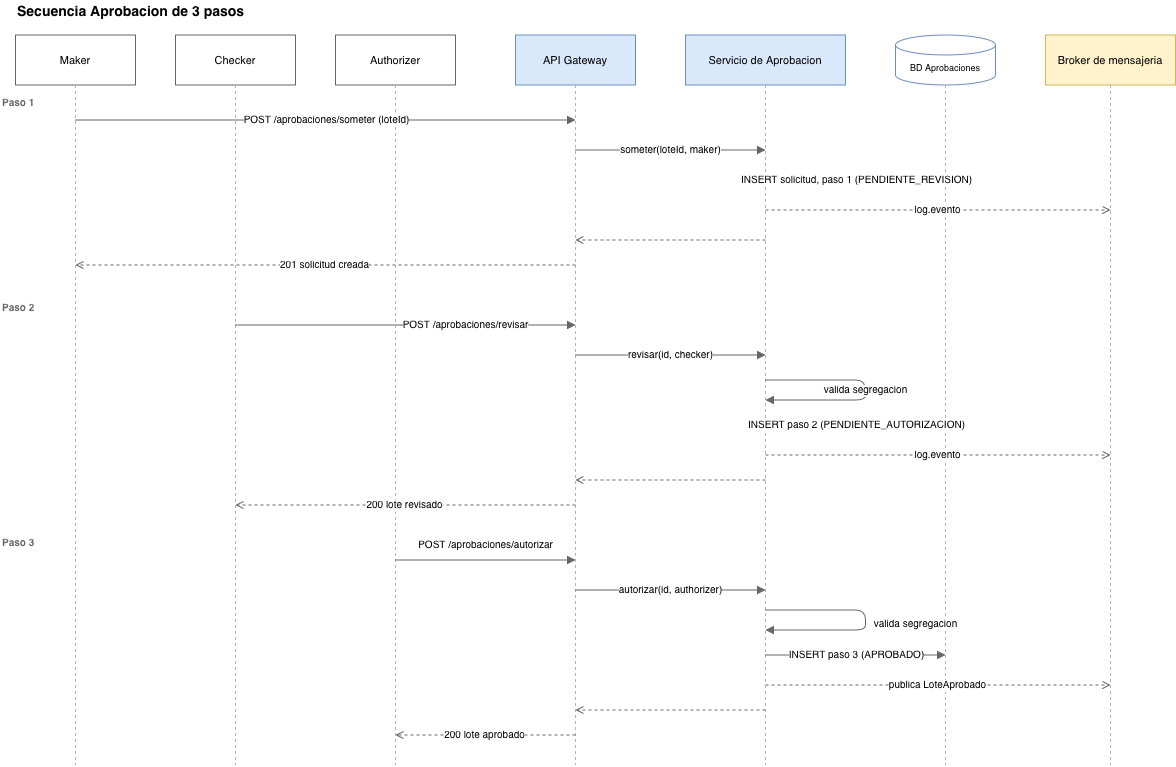

The diagram above was exported from draw.io. Its source (the exported page's mxGraphModel, read from the mxfile embedded in the PNG):
<mxGraphModel dx="1239" dy="935" grid="1" gridSize="10" guides="1" tooltips="1" connect="1" arrows="1" fold="1" page="1" pageScale="1" pageWidth="1250" pageHeight="850" math="0" shadow="0">
  <root>
    <mxCell id="0" />
    <mxCell id="1" parent="0" />
    <mxCell id="t1" parent="1" style="text;html=1;align=left;verticalAlign=middle;fontSize=14;fontStyle=1;" value="Secuencia Aprobacion de 3 pasos" vertex="1">
      <mxGeometry height="25" width="600" x="30" y="5" as="geometry" />
    </mxCell>
    <mxCell id="pMaker" parent="1" style="rounded=0;whiteSpace=wrap;html=1;fillColor=#ffffff;strokeColor=#666666;fontSize=11;" value="Maker" vertex="1">
      <mxGeometry height="50" width="120" x="30" y="40" as="geometry" />
    </mxCell>
    <mxCell id="pChecker" parent="1" style="rounded=0;whiteSpace=wrap;html=1;fillColor=#ffffff;strokeColor=#666666;fontSize=11;" value="Checker" vertex="1">
      <mxGeometry height="50" width="120" x="190" y="40" as="geometry" />
    </mxCell>
    <mxCell id="pAuth" parent="1" style="rounded=0;whiteSpace=wrap;html=1;fillColor=#ffffff;strokeColor=#666666;fontSize=11;" value="Authorizer" vertex="1">
      <mxGeometry height="50" width="120" x="350" y="40" as="geometry" />
    </mxCell>
    <mxCell id="pGw" parent="1" style="rounded=0;whiteSpace=wrap;html=1;fillColor=#dae8fc;strokeColor=#6c8ebf;fontSize=11;" value="API Gateway" vertex="1">
      <mxGeometry height="50" width="120" x="530" y="40" as="geometry" />
    </mxCell>
    <mxCell id="pAp" parent="1" style="rounded=0;whiteSpace=wrap;html=1;fillColor=#dae8fc;strokeColor=#6c8ebf;fontSize=11;" value="Servicio de Aprobacion" vertex="1">
      <mxGeometry height="50" width="160" x="700" y="40" as="geometry" />
    </mxCell>
    <mxCell id="pDb" parent="1" style="shape=cylinder3;whiteSpace=wrap;html=1;boundedLbl=1;backgroundOutline=1;size=10;fillColor=#ffffff;strokeColor=#6c8ebf;fontSize=9;" value="BD Aprobaciones" vertex="1">
      <mxGeometry height="50" width="100" x="910" y="40" as="geometry" />
    </mxCell>
    <mxCell id="pBr" parent="1" style="rounded=0;whiteSpace=wrap;html=1;fillColor=#fff2cc;strokeColor=#d6b656;fontSize=11;" value="Broker de mensajeria" vertex="1">
      <mxGeometry height="50" width="130" x="1060" y="40" as="geometry" />
    </mxCell>
    <mxCell id="ll1" edge="1" parent="1" style="html=1;strokeColor=#b3b3b3;dashed=1;endArrow=none;">
      <mxGeometry relative="1" as="geometry">
        <mxPoint x="90" y="90" as="sourcePoint" />
        <mxPoint x="90" y="770" as="targetPoint" />
      </mxGeometry>
    </mxCell>
    <mxCell id="ll2" edge="1" parent="1" style="html=1;strokeColor=#b3b3b3;dashed=1;endArrow=none;">
      <mxGeometry relative="1" as="geometry">
        <mxPoint x="250" y="90" as="sourcePoint" />
        <mxPoint x="250" y="770" as="targetPoint" />
      </mxGeometry>
    </mxCell>
    <mxCell id="ll3" edge="1" parent="1" style="html=1;strokeColor=#b3b3b3;dashed=1;endArrow=none;">
      <mxGeometry relative="1" as="geometry">
        <mxPoint x="410" y="90" as="sourcePoint" />
        <mxPoint x="410" y="770" as="targetPoint" />
      </mxGeometry>
    </mxCell>
    <mxCell id="ll4" edge="1" parent="1" style="html=1;strokeColor=#b3b3b3;dashed=1;endArrow=none;">
      <mxGeometry relative="1" as="geometry">
        <mxPoint x="590" y="90" as="sourcePoint" />
        <mxPoint x="590" y="770" as="targetPoint" />
      </mxGeometry>
    </mxCell>
    <mxCell id="ll5" edge="1" parent="1" style="html=1;strokeColor=#b3b3b3;dashed=1;endArrow=none;">
      <mxGeometry relative="1" as="geometry">
        <mxPoint x="780" y="90" as="sourcePoint" />
        <mxPoint x="780" y="770" as="targetPoint" />
      </mxGeometry>
    </mxCell>
    <mxCell id="ll6" edge="1" parent="1" style="html=1;strokeColor=#b3b3b3;dashed=1;endArrow=none;">
      <mxGeometry relative="1" as="geometry">
        <mxPoint x="960" y="90" as="sourcePoint" />
        <mxPoint x="960" y="770" as="targetPoint" />
      </mxGeometry>
    </mxCell>
    <mxCell id="ll7" edge="1" parent="1" style="html=1;strokeColor=#b3b3b3;dashed=1;endArrow=none;">
      <mxGeometry relative="1" as="geometry">
        <mxPoint x="1125" y="90" as="sourcePoint" />
        <mxPoint x="1125" y="770" as="targetPoint" />
      </mxGeometry>
    </mxCell>
    <mxCell id="f1" parent="1" style="text;html=1;align=left;verticalAlign=middle;fontSize=10;fontStyle=1;fontColor=#666666;" value="Paso 1" vertex="1">
      <mxGeometry height="16" width="70" x="15" y="100" as="geometry" />
    </mxCell>
    <mxCell id="m1" edge="1" parent="1" style="html=1;strokeColor=#666666;endArrow=block;endFill=1;fontSize=10;labelBackgroundColor=#ffffff;" value="POST /aprobaciones/someter (loteId)">
      <mxGeometry relative="1" as="geometry">
        <mxPoint x="90" y="125" as="sourcePoint" />
        <mxPoint x="590" y="125" as="targetPoint" />
      </mxGeometry>
    </mxCell>
    <mxCell id="m2" edge="1" parent="1" style="html=1;strokeColor=#666666;endArrow=block;endFill=1;fontSize=10;labelBackgroundColor=#ffffff;" value="someter(loteId, maker)">
      <mxGeometry relative="1" as="geometry">
        <mxPoint x="590" y="155" as="sourcePoint" />
        <mxPoint x="780" y="155" as="targetPoint" />
      </mxGeometry>
    </mxCell>
    <mxCell id="m3" edge="1" parent="1" style="html=1;strokeColor=#666666;endArrow=block;endFill=1;fontSize=10;labelBackgroundColor=#ffffff;" value="INSERT solicitud, paso 1 (PENDIENTE_REVISION)">
      <mxGeometry relative="1" as="geometry">
        <mxPoint x="780" y="185" as="sourcePoint" />
        <mxPoint x="960" y="185" as="targetPoint" />
      </mxGeometry>
    </mxCell>
    <mxCell id="m4" edge="1" parent="1" style="html=1;strokeColor=#666666;dashed=1;endArrow=open;endFill=0;fontSize=10;labelBackgroundColor=#ffffff;" value="log.evento">
      <mxGeometry relative="1" as="geometry">
        <mxPoint x="780" y="215" as="sourcePoint" />
        <mxPoint x="1125" y="215" as="targetPoint" />
      </mxGeometry>
    </mxCell>
    <mxCell id="m5" edge="1" parent="1" style="html=1;strokeColor=#666666;dashed=1;endArrow=open;endFill=0;fontSize=10;labelBackgroundColor=#ffffff;">
      <mxGeometry relative="1" as="geometry">
        <mxPoint x="780" y="245" as="sourcePoint" />
        <mxPoint x="590" y="245" as="targetPoint" />
      </mxGeometry>
    </mxCell>
    <mxCell id="m6" edge="1" parent="1" style="html=1;strokeColor=#666666;dashed=1;endArrow=open;endFill=0;fontSize=10;labelBackgroundColor=#ffffff;" value="201 solicitud creada">
      <mxGeometry relative="1" as="geometry">
        <mxPoint x="590" y="270" as="sourcePoint" />
        <mxPoint x="90" y="270" as="targetPoint" />
      </mxGeometry>
    </mxCell>
    <mxCell id="f2" parent="1" style="text;html=1;align=left;verticalAlign=middle;fontSize=10;fontStyle=1;fontColor=#666666;" value="Paso 2" vertex="1">
      <mxGeometry height="16" width="70" x="15" y="305" as="geometry" />
    </mxCell>
    <mxCell id="m7" edge="1" parent="1" style="html=1;strokeColor=#666666;endArrow=block;endFill=1;fontSize=10;labelBackgroundColor=#ffffff;" value="POST /aprobaciones/revisar">
      <mxGeometry relative="1" x="0.3529" as="geometry">
        <mxPoint x="1" as="offset" />
        <mxPoint x="250" y="330" as="sourcePoint" />
        <mxPoint x="590" y="330" as="targetPoint" />
      </mxGeometry>
    </mxCell>
    <mxCell id="m8" edge="1" parent="1" style="html=1;strokeColor=#666666;endArrow=block;endFill=1;fontSize=10;labelBackgroundColor=#ffffff;" value="revisar(id, checker)">
      <mxGeometry relative="1" as="geometry">
        <mxPoint x="590" y="360" as="sourcePoint" />
        <mxPoint x="780" y="360" as="targetPoint" />
      </mxGeometry>
    </mxCell>
    <mxCell id="m9" edge="1" parent="1" style="html=1;strokeColor=#666666;endArrow=block;endFill=1;fontSize=10;labelBackgroundColor=#ffffff;" value="&lt;div&gt;valida segregacion&lt;/div&gt;">
      <mxGeometry relative="1" as="geometry">
        <Array as="points">
          <mxPoint x="880" y="385" />
          <mxPoint x="880" y="405" />
        </Array>
        <mxPoint x="780" y="385" as="sourcePoint" />
        <mxPoint x="780" y="405" as="targetPoint" />
      </mxGeometry>
    </mxCell>
    <mxCell id="m10" edge="1" parent="1" style="html=1;strokeColor=#666666;endArrow=block;endFill=1;fontSize=10;labelBackgroundColor=#ffffff;" value="INSERT paso 2 (PENDIENTE_AUTORIZACION)">
      <mxGeometry relative="1" as="geometry">
        <mxPoint x="780" y="430" as="sourcePoint" />
        <mxPoint x="960" y="430" as="targetPoint" />
      </mxGeometry>
    </mxCell>
    <mxCell id="m11" edge="1" parent="1" style="html=1;strokeColor=#666666;dashed=1;endArrow=open;endFill=0;fontSize=10;labelBackgroundColor=#ffffff;" value="log.evento">
      <mxGeometry relative="1" as="geometry">
        <mxPoint x="780" y="460" as="sourcePoint" />
        <mxPoint x="1125" y="460" as="targetPoint" />
      </mxGeometry>
    </mxCell>
    <mxCell id="m12" edge="1" parent="1" style="html=1;strokeColor=#666666;dashed=1;endArrow=open;endFill=0;fontSize=10;labelBackgroundColor=#ffffff;">
      <mxGeometry relative="1" as="geometry">
        <mxPoint x="780" y="485" as="sourcePoint" />
        <mxPoint x="590" y="485" as="targetPoint" />
      </mxGeometry>
    </mxCell>
    <mxCell id="m13" edge="1" parent="1" style="html=1;strokeColor=#666666;dashed=1;endArrow=open;endFill=0;fontSize=10;labelBackgroundColor=#ffffff;" value="200 lote revisado">
      <mxGeometry relative="1" as="geometry">
        <mxPoint x="590" y="510" as="sourcePoint" />
        <mxPoint x="250" y="510" as="targetPoint" />
      </mxGeometry>
    </mxCell>
    <mxCell id="f3" parent="1" style="text;html=1;align=left;verticalAlign=middle;fontSize=10;fontStyle=1;fontColor=#666666;" value="Paso 3" vertex="1">
      <mxGeometry height="16" width="70" x="15" y="540" as="geometry" />
    </mxCell>
    <mxCell id="m14" edge="1" parent="1" style="html=1;strokeColor=#666666;endArrow=block;endFill=1;fontSize=10;labelBackgroundColor=#ffffff;" value="&lt;div&gt;POST /aprobaciones/autorizar&lt;/div&gt;">
      <mxGeometry relative="1" y="15" as="geometry">
        <mxPoint x="-1" as="offset" />
        <mxPoint x="410" y="565" as="sourcePoint" />
        <mxPoint x="590" y="565" as="targetPoint" />
      </mxGeometry>
    </mxCell>
    <mxCell id="m15" edge="1" parent="1" style="html=1;strokeColor=#666666;endArrow=block;endFill=1;fontSize=10;labelBackgroundColor=#ffffff;" value="autorizar(id, authorizer)">
      <mxGeometry relative="1" as="geometry">
        <mxPoint x="590" y="595" as="sourcePoint" />
        <mxPoint x="780" y="595" as="targetPoint" />
      </mxGeometry>
    </mxCell>
    <mxCell id="m16" edge="1" parent="1" style="html=1;strokeColor=#666666;endArrow=block;endFill=1;fontSize=10;labelBackgroundColor=#ffffff;" value="valida segregacion">
      <mxGeometry relative="1" x="0.0455" y="50" as="geometry">
        <mxPoint as="offset" />
        <Array as="points">
          <mxPoint x="880" y="615" />
          <mxPoint x="880" y="635" />
        </Array>
        <mxPoint x="780" y="615" as="sourcePoint" />
        <mxPoint x="780" y="635" as="targetPoint" />
      </mxGeometry>
    </mxCell>
    <mxCell id="m17" edge="1" parent="1" style="html=1;strokeColor=#666666;endArrow=block;endFill=1;fontSize=10;labelBackgroundColor=#ffffff;" value="INSERT paso 3 (APROBADO)">
      <mxGeometry relative="1" as="geometry">
        <mxPoint x="780" y="660" as="sourcePoint" />
        <mxPoint x="960" y="660" as="targetPoint" />
      </mxGeometry>
    </mxCell>
    <mxCell id="m18" edge="1" parent="1" style="html=1;strokeColor=#666666;dashed=1;endArrow=open;endFill=0;fontSize=10;labelBackgroundColor=#ffffff;" value="publica LoteAprobado">
      <mxGeometry relative="1" as="geometry">
        <mxPoint x="780" y="690" as="sourcePoint" />
        <mxPoint x="1125" y="690" as="targetPoint" />
      </mxGeometry>
    </mxCell>
    <mxCell id="m19" edge="1" parent="1" style="html=1;strokeColor=#666666;dashed=1;endArrow=open;endFill=0;fontSize=10;labelBackgroundColor=#ffffff;">
      <mxGeometry relative="1" as="geometry">
        <mxPoint x="780" y="715" as="sourcePoint" />
        <mxPoint x="590" y="715" as="targetPoint" />
      </mxGeometry>
    </mxCell>
    <mxCell id="m20" edge="1" parent="1" style="html=1;strokeColor=#666666;dashed=1;endArrow=open;endFill=0;fontSize=10;labelBackgroundColor=#ffffff;" value="200 lote aprobado">
      <mxGeometry relative="1" as="geometry">
        <mxPoint x="590" y="740" as="sourcePoint" />
        <mxPoint x="410" y="740" as="targetPoint" />
      </mxGeometry>
    </mxCell>
  </root>
</mxGraphModel>